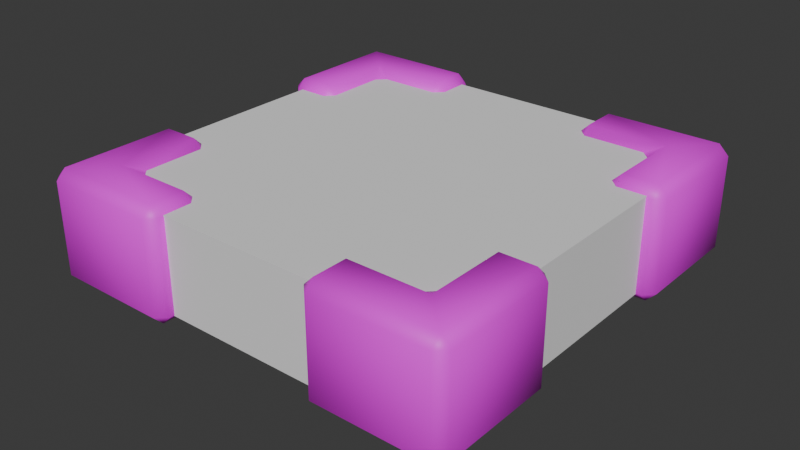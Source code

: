 # Source: platform.blend  (saved by Blender 4.4.30; exported with 4.5.12 LTS)
import bpy
from mathutils import Matrix  # noqa: F401  (used for matrix-valued properties, if any)

bpy.ops.wm.read_factory_settings(use_empty=True)
scene = bpy.context.scene
scene.name = 'Scene'

# ---- collections
col_collection = bpy.data.collections.new('Collection'); scene.collection.children.link(col_collection)

# ---- images (referenced by path relative to the original .blend; pixels are not part of the script)
import os
ASSET_DIR = os.environ.get("B2B_ASSET_DIR", "")  # directory of the original .blend (textures are referenced by path, not embedded)
HERE = os.path.dirname(os.path.abspath(__file__))  # packed textures are extracted next to this script under _unpacked/

def load_image(name, relpath, width, height, colorspace="sRGB"):
    """Load a texture the original file referenced (path relative to the .blend, or extracted next to this script)."""
    p = next((c for c in (os.path.join(HERE, relpath), os.path.join(ASSET_DIR, relpath)) if relpath and os.path.exists(c)), "")
    if p:
        img = bpy.data.images.load(p, check_existing=True)
        img.name = name
    else:  # same state as the original file: an image datablock whose file is absent (Cycles renders it pink)
        img = bpy.data.images.new(name, width, height)
        img.source = "FILE"
        img.filepath = "//" + (relpath or name)
    img.colorspace_settings.name = colorspace
    return img
img_platform = load_image('platform', 'platform.png', 1024, 1024, 'sRGB')

# ---- materials (node trees are filled in below, after node groups)
mat_platform = bpy.data.materials.new('Platform')
mat_platform.alpha_threshold = 0.0
mat_platform.roughness = 0.5
mat_platform.line_color = (0.0, 0.0, 0.0, 1.0)

# ---- material node trees
mat_platform.use_nodes = True; mat_platform.node_tree.nodes.clear()
_N = mat_platform.node_tree.nodes; _L = mat_platform.node_tree.links
n0 = _N.new('ShaderNodeOutputMaterial'); n0.name = 'Material Output'; n0.location = (300, 300)
n1 = _N.new('ShaderNodeBsdfPrincipled'); n1.name = 'Principled BSDF'; n1.location = (10, 300)
n1.inputs[3].default_value = 1.45
n2 = _N.new('ShaderNodeUVMap'); n2.name = 'UV Map'; n2.location = (-480, 207)
n3 = _N.new('ShaderNodeTexImage'); n3.name = 'Image Texture'; n3.location = (-274, 221)
n3.image = img_platform
_L.new(n1.outputs[0], n0.inputs[0])
_L.new(n2.outputs[0], n3.inputs[0])
_L.new(n3.outputs[0], n1.inputs[0])
n0.is_active_output = True

# ---- world
world_world = bpy.data.worlds.new('World'); scene.world = world_world
world_world.use_nodes = True; world_world.node_tree.nodes.clear()
_N = world_world.node_tree.nodes; _L = world_world.node_tree.links
n0 = _N.new('ShaderNodeOutputWorld'); n0.name = 'World Output'; n0.location = (300, 300)
n1 = _N.new('ShaderNodeBackground'); n1.name = 'Background'; n1.location = (10, 300)
n1.inputs[0].default_value = (0.05088, 0.05088, 0.05088, 1.0)
_L.new(n1.outputs[0], n0.inputs[0])
n0.is_active_output = True
world_world.color = (0.05088, 0.05088, 0.05088)
world_world.sun_shadow_jitter_overblur = 0.0

# ---- meshes
me_cube = bpy.data.meshes.new('Cube')
me_cube.from_pydata([(0.7435, -0.7435, 1.0), (-0.7435, -0.7435, 1.0), (0.7435, 0.7435, 1.0), (-0.7435, 0.7435, 1.0), (0.9, 1.0, 0.9), (0.9, 0.9, 1.0), (1.0, 0.9, 0.9), (0.9, 1.0, -0.9), (1.0, 0.9, -0.9), (0.9025, 0.9025, -1.022), (1.0, -0.9, 0.9), (0.9, -0.9, 1.0), (0.9, -1.0, 0.9), (1.0, -0.9, -0.9), (0.9, -1.0, -0.9), (0.9025, -0.9025, -1.022), (-0.9, 1.0, 0.9), (-1.0, 0.9, 0.9), (-0.9, 0.9, 1.0), (-1.0, 0.9, -0.9), (-0.9, 1.0, -0.9), (-0.9025, 0.9025, -1.022), (-1.0, -0.9, 0.9), (-0.9, -1.0, 0.9), (-0.9, -0.9, 1.0), (-0.9025, -0.9025, -1.022), (-0.9, -1.0, -0.9), (-1.0, -0.9, -0.9), (-0.5104, 0.4059, -1.677), (-0.4059, 0.5104, -1.677), (-0.3802, 0.3802, -1.773), (-0.5104, -0.4059, -1.677), (-0.3802, -0.3802, -1.773), (-0.4059, -0.5104, -1.677), (0.4059, 0.5104, -1.677), (0.5104, 0.4059, -1.677), (0.3802, 0.3802, -1.773), (0.4059, -0.5104, -1.677), (0.3802, -0.3802, -1.773), (0.5104, -0.4059, -1.677), (-0.6729, 0.5685, -1.163), (-0.8005, 0.8005, -1.045), (-0.5685, 0.6729, -1.163), (-0.6729, -0.5685, -1.163), (-0.5685, -0.6729, -1.163), (-0.8005, -0.8005, -1.045), (0.6729, -0.5685, -1.163), (0.8005, -0.8005, -1.045), (0.5685, -0.6729, -1.163), (0.6729, 0.5685, -1.163), (0.5685, 0.6729, -1.163), (0.8005, 0.8005, -1.045)], [], [(11, 5, 2, 0), (24, 11, 0, 1), (18, 24, 1, 3), (48, 44, 33, 37), (5, 18, 3, 2), (8, 6, 10, 13), (42, 50, 34, 29), (43, 40, 28, 31), (49, 46, 39, 35), (27, 22, 17, 19), (9, 15, 47, 51), (14, 12, 23, 26), (30, 36, 38, 32), (2, 3, 1, 0), (15, 25, 45, 47), (25, 21, 41, 45), (21, 9, 51, 41), (4, 5, 6), (7, 8, 9), (10, 11, 12), (13, 14, 15), (16, 17, 18), (19, 20, 21), (22, 23, 24), (25, 26, 27), (28, 29, 30), (31, 32, 33), (34, 35, 36), (37, 38, 39), (40, 41, 42), (43, 44, 45), (46, 47, 48), (49, 50, 51), (21, 25, 27, 19), (9, 21, 20, 7), (6, 8, 7, 4), (26, 23, 22, 27), (12, 14, 13, 10), (16, 20, 19, 17), (11, 24, 23, 12), (5, 11, 10, 6), (25, 15, 14, 26), (24, 18, 17, 22), (18, 5, 4, 16), (15, 9, 8, 13), (30, 32, 31, 28), (36, 30, 29, 34), (32, 38, 37, 33), (38, 36, 35, 39), (42, 29, 28, 40), (48, 37, 39, 46), (33, 44, 43, 31), (34, 50, 49, 35), (44, 48, 47, 45), (50, 42, 41, 51), (46, 49, 51, 47), (40, 43, 45, 41), (20, 16, 4, 7)])
me_cube.polygons.foreach_set('use_smooth', [True] * 58)
_k = set([(0, 1), (0, 2), (1, 3), (2, 3), (4, 16), (5, 11), (5, 18), (6, 10), (7, 20), (8, 13), (9, 15), (9, 21), (11, 24), (12, 23), (14, 26), (15, 25), (17, 22), (18, 24), (19, 27), (21, 25), (28, 31), (29, 34), (30, 32), (30, 36), (32, 38), (33, 37), (35, 39), (36, 38)])
me_cube.attributes.new('sharp_edge', 'BOOLEAN', 'EDGE').data.foreach_set('value', [ (min(e.vertices), max(e.vertices)) in _k for e in me_cube.edges])
_uv = me_cube.uv_layers.new(name='UVMap')
_uv.uv.foreach_set('vector', [0.3209, 0.4979, 0.3209, 0.3512, 0.3209, 0.3512, 0.3209, 0.4979, 0.3209, 0.6447, 0.3209, 0.4979, 0.3209, 0.4979, 0.3209, 0.6447, 0.3209, 0.2044, 0.3209, 0.05767, 0.3209, 0.05767, 0.3209, 0.2044, 0.1742, 0.5096, 0.1742, 0.633, 0.1742, 0.6307, 0.1742, 0.512, 0.3209, 0.3512, 0.3209, 0.2044, 0.3209, 0.2044, 0.3209, 0.3512, 0.1815, 0.3585, 0.3136, 0.3585, 0.3136, 0.4906, 0.1815, 0.4906, 0.1742, 0.2161, 0.1742, 0.3395, 0.1742, 0.3371, 0.1742, 0.2185, 0.1742, 0.06937, 0.1742, 0.1927, 0.1742, 0.1904, 0.1742, 0.0717, 0.1742, 0.3629, 0.1742, 0.4862, 0.1742, 0.4839, 0.1742, 0.3652, 0.1815, 0.06501, 0.3136, 0.06501, 0.3136, 0.1971, 0.1815, 0.1971, 0.1742, 0.3512, 0.1742, 0.4979, 0.1742, 0.4979, 0.1742, 0.3512, 0.1815, 0.5053, 0.3136, 0.5053, 0.3136, 0.6374, 0.1815, 0.6374, 0.0427, 0.3665, 0.1589, 0.3665, 0.1589, 0.4827, 0.0427, 0.4827, 0.3209, 0.3512, 0.4677, 0.3512, 0.4677, 0.4979, 0.3209, 0.4979, 0.1742, 0.4979, 0.1742, 0.6447, 0.1742, 0.6447, 0.1742, 0.4979, 0.1742, 0.05767, 0.1742, 0.2044, 0.1742, 0.2044, 0.1742, 0.05767, 0.1742, 0.2044, 0.1742, 0.3512, 0.1742, 0.3512, 0.1742, 0.2044, 0.3136, 0.3438, 0.3209, 0.3512, 0.3136, 0.3585, 0.1815, 0.3438, 0.1815, 0.3585, 0.1742, 0.3512, 0.3136, 0.4906, 0.3209, 0.4979, 0.3136, 0.5053, 0.1815, 0.4906, 0.1815, 0.5053, 0.1742, 0.4979, 0.3136, 0.2118, 0.3136, 0.1971, 0.3209, 0.2044, 0.1815, 0.1971, 0.1815, 0.2118, 0.1742, 0.2044, 0.3136, 0.06501, 0.3136, 0.05767, 0.3209, 0.06501, 0.1742, 0.05767, 0.1742, 0.05767, 0.1742, 0.06501, 0.02743, 0.3625, 0.03878, 0.3512, 0.0427, 0.3665, 0.02743, 0.4866, 0.0427, 0.4827, 0.03878, 0.4979, 0.1628, 0.3512, 0.1742, 0.3625, 0.1589, 0.3665, 0.1628, 0.4979, 0.1589, 0.4827, 0.1742, 0.4866, 0.1742, 0.1927, 0.1742, 0.2044, 0.1742, 0.2161, 0.1742, 0.06937, 0.1742, 0.05767, 0.1742, 0.05767, 0.1742, 0.4862, 0.1742, 0.4979, 0.1742, 0.5096, 0.1742, 0.3629, 0.1742, 0.3395, 0.1742, 0.3512, 0.1742, 0.2044, 0.1742, 0.05767, 0.1815, 0.06501, 0.1815, 0.1971, 0.1742, 0.3512, 0.1742, 0.2044, 0.1815, 0.2118, 0.1815, 0.3438, 0.3136, 0.3585, 0.1815, 0.3585, 0.1815, 0.3438, 0.3136, 0.3438, 0.1815, 0.05767, 0.3136, 0.05767, 0.3136, 0.06501, 0.1815, 0.06501, 0.3136, 0.5053, 0.1815, 0.5053, 0.1815, 0.4906, 0.3136, 0.4906, 0.3136, 0.2118, 0.1815, 0.2118, 0.1815, 0.1971, 0.3136, 0.1971, 0.3209, 0.4979, 0.3209, 0.6447, 0.3136, 0.6374, 0.3136, 0.5053, 0.3209, 0.3512, 0.3209, 0.4979, 0.3136, 0.4906, 0.3136, 0.3585, 0.1742, 0.6447, 0.1742, 0.4979, 0.1815, 0.5053, 0.1815, 0.6374, 0.3209, 0.05767, 0.3209, 0.2044, 0.3136, 0.1971, 0.3136, 0.06501, 0.3209, 0.2044, 0.3209, 0.3512, 0.3136, 0.3438, 0.3136, 0.2118, 0.1742, 0.4979, 0.1742, 0.3512, 0.1815, 0.3585, 0.1815, 0.4906, 0.0427, 0.3665, 0.0427, 0.4827, 0.02743, 0.4866, 0.02743, 0.3625, 0.1589, 0.3665, 0.0427, 0.3665, 0.03878, 0.3512, 0.1628, 0.3512, 0.0427, 0.4827, 0.1589, 0.4827, 0.1628, 0.4979, 0.03878, 0.4979, 0.1589, 0.4827, 0.1589, 0.3665, 0.1742, 0.3652, 0.1742, 0.4839, 0.1742, 0.2161, 0.1742, 0.2185, 0.1742, 0.1904, 0.1742, 0.1927, 0.1742, 0.5096, 0.1742, 0.512, 0.1742, 0.4839, 0.1742, 0.4862, 0.1742, 0.05767, 0.1742, 0.05767, 0.1742, 0.06937, 0.1742, 0.0717, 0.1742, 0.3371, 0.1742, 0.3395, 0.1742, 0.3629, 0.1742, 0.3652, 0.1742, 0.633, 0.1742, 0.5096, 0.1742, 0.4979, 0.1742, 0.6447, 0.1742, 0.3395, 0.1742, 0.2161, 0.1742, 0.2044, 0.1742, 0.3512, 0.1742, 0.4862, 0.1742, 0.3629, 0.1742, 0.3512, 0.1742, 0.4979, 0.1742, 0.1927, 0.1742, 0.06937, 0.1742, 0.05767, 0.1742, 0.2044, 0.1815, 0.2118, 0.3136, 0.2118, 0.3136, 0.3438, 0.1815, 0.3438])
me_cube.materials.append(mat_platform)
me_cube.use_mirror_vertex_groups = False
me_cube.update()
me_cube_001 = bpy.data.meshes.new('Cube.001')
me_cube_001.from_pydata([(-0.5808, 0.6808, -0.4694), (-0.5808, 0.5808, -0.5694), (-0.6808, 0.5808, -0.4694), (-0.5808, 0.5808, 0.5694), (-0.5808, 0.6808, 0.4694), (-0.6808, 0.5808, 0.4694), (0.5808, -0.5808, -0.5694), (0.6808, -0.5808, -0.4694), (0.5808, -0.6808, -0.4694), (0.5808, -0.5808, 0.5694), (0.5808, -0.6808, 0.4694), (0.6808, -0.5808, 0.4694), (0.5808, 0.6808, -0.4694), (0.6808, 0.5808, -0.4694), (0.5808, 0.5808, -0.5694), (0.5808, 0.5808, 0.5694), (0.6808, 0.5808, 0.4694), (0.5808, 0.6808, 0.4694), (-0.5808, 0.1287, 0.4694), (-0.5808, 0.2287, 0.5694), (-0.6808, 0.2287, 0.4694), (-0.5808, 0.1287, -0.4694), (-0.6808, 0.2287, -0.4694), (-0.5808, 0.2287, -0.5694), (0.1287, -0.5808, 0.4694), (0.2287, -0.6808, 0.4694), (0.2287, -0.5808, 0.5694), (0.1287, -0.5808, -0.4694), (0.2287, -0.5808, -0.5694), (0.2287, -0.6808, -0.4694), (0.1287, 0.02868, -0.4694), (0.02868, 0.1287, -0.4694), (0.2287, 0.2287, -0.5694), (0.02868, 0.1287, 0.4694), (0.1287, 0.02868, 0.4694), (0.2287, 0.2287, 0.5694)], [], [(1, 14, 32, 23), (20, 5, 2, 22), (29, 8, 10, 25), (9, 15, 35, 26), (35, 15, 3, 19), (18, 21, 31, 33), (24, 34, 30, 27), (32, 14, 6, 28), (13, 16, 11, 7), (0, 1, 2), (3, 4, 5), (6, 7, 8), (9, 10, 11), (12, 13, 14), (15, 16, 17), (18, 19, 20), (21, 22, 23), (24, 25, 26), (27, 28, 29), (30, 31, 32), (33, 34, 35), (20, 22, 21, 18), (5, 20, 19, 3), (2, 5, 4, 0), (1, 23, 22, 2), (0, 12, 14, 1), (3, 15, 17, 4), (12, 17, 16, 13), (6, 14, 13, 7), (11, 16, 15, 9), (7, 11, 10, 8), (24, 27, 29, 25), (8, 29, 28, 6), (9, 26, 25, 10), (27, 30, 32, 28), (23, 32, 31, 21), (18, 33, 35, 19), (26, 35, 34, 24), (30, 34, 33, 31), (0, 4, 17, 12)])
me_cube_001.polygons.foreach_set('use_smooth', [1, 1, 1, 1, 1, 0, 0, 1, 1, 1, 1, 1, 1, 1, 1, 1, 1, 1, 1, 1, 1, 1, 1, 1, 1, 1, 1, 1, 1, 1, 1, 1, 1, 1, 1, 1, 1, 1, 0, 1])
_k = set([(12, 17), (13, 16)])
me_cube_001.attributes.new('sharp_edge', 'BOOLEAN', 'EDGE').data.foreach_set('value', [ (min(e.vertices), max(e.vertices)) in _k for e in me_cube_001.edges])
_uv = me_cube_001.uv_layers.new(name='UVMap')
_uv.uv.foreach_set('vector', [0.8742, 0.7432, 0.8742, 0.4945, 0.9568, 0.4945, 0.9568, 0.7375, 0.6365, 0.896, 0.6365, 0.7954, 0.8301, 0.7954, 0.8301, 0.896, 0.8301, 0.09305, 0.8301, 0.1936, 0.6365, 0.1936, 0.6365, 0.09305, 0.5924, 0.2458, 0.5924, 0.4945, 0.5097, 0.4945, 0.5097, 0.2516, 0.5097, 0.4945, 0.5924, 0.4945, 0.5924, 0.7432, 0.5097, 0.7375, 0.2343, 0.9109, 0.0858, 0.9109, 0.0858, 0.8145, 0.2343, 0.8145, 0.2343, 0.6865, 0.2343, 0.7829, 0.0858, 0.7829, 0.0858, 0.6865, 0.9568, 0.4945, 0.8742, 0.4945, 0.8742, 0.2458, 0.9568, 0.2516, 0.8301, 0.4745, 0.6365, 0.4745, 0.6365, 0.2422, 0.8301, 0.2422, 0.8507, 0.7469, 0.8742, 0.7432, 0.8742, 0.7669, 0.6159, 0.7954, 0.6365, 0.7669, 0.6365, 0.7954, 0.8742, 0.2458, 0.8507, 0.2422, 0.8742, 0.2222, 0.6159, 0.1936, 0.6365, 0.1936, 0.6365, 0.2222, 0.8301, 0.5145, 0.8301, 0.4745, 0.8742, 0.4945, 0.5924, 0.4945, 0.6365, 0.4745, 0.6365, 0.5145, 0.6365, 0.9245, 0.6159, 0.896, 0.6365, 0.896, 0.9803, 0.7332, 0.9568, 0.7669, 0.9568, 0.7375, 0.6365, 0.0645, 0.6365, 0.09305, 0.6159, 0.09305, 0.9803, 0.2558, 0.9568, 0.2516, 0.9568, 0.2222, 0.9803, 0.4945, 0.9803, 0.5282, 0.9568, 0.4945, 0.4863, 0.5282, 0.4863, 0.4945, 0.5097, 0.4945, 0.6365, 0.896, 0.8301, 0.896, 0.8301, 0.9245, 0.6365, 0.9245, 0.6365, 0.7954, 0.6365, 0.896, 0.6159, 0.896, 0.6159, 0.7954, 0.8301, 0.7954, 0.6365, 0.7954, 0.6365, 0.7469, 0.8301, 0.7469, 0.8742, 0.7432, 0.9568, 0.7375, 0.9568, 0.7669, 0.8742, 0.7669, 0.8301, 0.7469, 0.8301, 0.5145, 0.8742, 0.4945, 0.8742, 0.7432, 0.5924, 0.7432, 0.5924, 0.4945, 0.6365, 0.5145, 0.6365, 0.7469, 0.8301, 0.5145, 0.6365, 0.5145, 0.6365, 0.4745, 0.8301, 0.4745, 0.8742, 0.2458, 0.8742, 0.4945, 0.8301, 0.4745, 0.8301, 0.2422, 0.6365, 0.2422, 0.6365, 0.4745, 0.5924, 0.4945, 0.5924, 0.2458, 0.8301, 0.2422, 0.6365, 0.2422, 0.6365, 0.1936, 0.8301, 0.1936, 0.6365, 0.0645, 0.8301, 0.0645, 0.8301, 0.09305, 0.6365, 0.09305, 0.8742, 0.2222, 0.9568, 0.2222, 0.9568, 0.2516, 0.8742, 0.2458, 0.6159, 0.1936, 0.6159, 0.09305, 0.6365, 0.09305, 0.6365, 0.1936, 0.9803, 0.2558, 0.9803, 0.4609, 0.9568, 0.4945, 0.9568, 0.2516, 0.9568, 0.7375, 0.9568, 0.4945, 0.9803, 0.5282, 0.9803, 0.7332, 0.4863, 0.7332, 0.4863, 0.5282, 0.5097, 0.4945, 0.5097, 0.7375, 0.5097, 0.2516, 0.5097, 0.4945, 0.4863, 0.4609, 0.4863, 0.2558, 0.0858, 0.7829, 0.2343, 0.7829, 0.2343, 0.8145, 0.0858, 0.8145, 0.8301, 0.7469, 0.6365, 0.7469, 0.6365, 0.5145, 0.8301, 0.5145])
me_cube_001.materials.append(mat_platform)
me_cube_001.update()
me_cube_003 = bpy.data.meshes.new('Cube.003')
me_cube_003.from_pydata([(-1.0, -1.0, -1.0), (-1.0, -1.0, 1.0), (-1.0, 1.0, -1.0), (-1.0, 1.0, 1.0), (1.0, -1.0, -1.0), (1.0, -1.0, 1.0), (1.0, 1.0, -1.0), (1.0, 1.0, 1.0)], [], [(0, 1, 3, 2), (2, 3, 7, 6), (6, 7, 5, 4), (4, 5, 1, 0), (2, 6, 4, 0), (7, 3, 1, 5)])
_uv = me_cube_003.uv_layers.new(name='UVMap')
_uv.uv.foreach_set('vector', [0.375, 0.0, 0.625, 0.0, 0.625, 0.25, 0.375, 0.25, 0.375, 0.25, 0.625, 0.25, 0.625, 0.5, 0.375, 0.5, 0.375, 0.5, 0.625, 0.5, 0.625, 0.75, 0.375, 0.75, 0.375, 0.75, 0.625, 0.75, 0.625, 1.0, 0.375, 1.0, 0.125, 0.5, 0.375, 0.5, 0.375, 0.75, 0.125, 0.75, 0.625, 0.5, 0.875, 0.5, 0.875, 0.75, 0.625, 0.75])
me_cube_003.update()

# ---- objects
ob_cube = bpy.data.objects.new('Cube', me_cube)
ob_cube_001 = bpy.data.objects.new('Cube.001', me_cube_001)
ob_colision_colonly = bpy.data.objects.new('Colision-colonly', me_cube_003)

# ---- transforms, parenting, visibility, modifiers, constraints
ob_cube.location = (0.0, 0.0, 0.0)
ob_cube.scale = (0.7, 0.7, 0.1653)
ob_cube.lock_rotations_4d = False
ob_cube.empty_display_type = 'ARROWS'
ob_cube.lineart.crease_threshold = 0.0
ob_cube_001.location = (0.525, 0.525, 0.0)
ob_cube_001.scale = (0.35, 0.35, 0.35)
_m = ob_cube_001.modifiers.new('Mirror', 'MIRROR')
_m.use_axis = (True, True, False)
_m.mirror_object = ob_cube
ob_colision_colonly.location = (0.0, 0.0, 0.0)
ob_colision_colonly.scale = (0.71, 0.71, 0.168)

# ---- collection membership
col_collection.objects.link(ob_cube)
col_collection.objects.link(ob_cube_001)
col_collection.objects.link(ob_colision_colonly)

# ---- scene / render settings (as saved in the file)
scene.frame_start = 1; scene.frame_end = 250; scene.frame_set(1)
scene.render.engine = 'BLENDER_EEVEE_NEXT'
bpy.context.view_layer.update()

# ---- added for rendering (the .blend has no active camera and no usable light): camera, sun
cam_auto = bpy.data.cameras.new('AutoCamera')
cam_auto.lens = 50.0
cam_auto.sensor_width = 36.0
cam_auto.clip_end = 1000.0
ob_auto_camera = bpy.data.objects.new('AutoCamera', cam_auto)
scene.collection.objects.link(ob_auto_camera)
ob_auto_camera.location = (2.04873, -2.45848, 1.59214)
ob_auto_camera.rotation_euler = (1.09748, -7.21219e-08, 0.694738)
scene.camera = ob_auto_camera
light_auto_sun = bpy.data.lights.new('AutoSun', 'SUN')
light_auto_sun.energy = 3.0
light_auto_sun.angle = 0.0523599
ob_auto_sun = bpy.data.objects.new('AutoSun', light_auto_sun)
scene.collection.objects.link(ob_auto_sun)
ob_auto_sun.rotation_euler = (0.872665, 0.174533, 0.523599)
bpy.context.view_layer.update()
